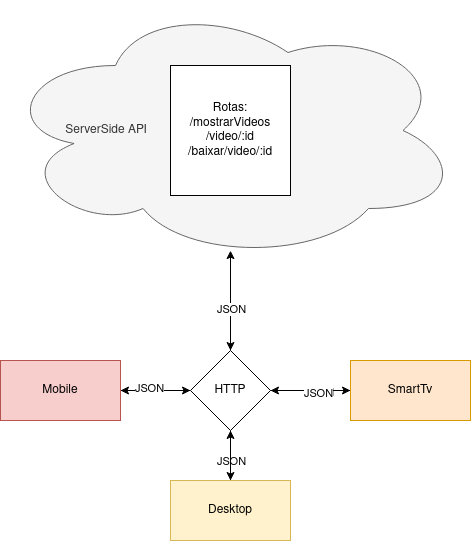

The diagram above was exported from draw.io. Its source (the exported page's mxGraphModel, read from the mxfile embedded in the PNG):
<mxGraphModel dx="1422" dy="963" grid="1" gridSize="10" guides="1" tooltips="1" connect="1" arrows="1" fold="1" page="1" pageScale="1" pageWidth="827" pageHeight="1169" math="0" shadow="0">
  <root>
    <mxCell id="0" />
    <mxCell id="1" parent="0" />
    <mxCell id="g_bYiRkERrYqGQHrrugr-27" style="edgeStyle=orthogonalEdgeStyle;rounded=0;orthogonalLoop=1;jettySize=auto;html=1;" parent="1" source="g_bYiRkERrYqGQHrrugr-1" target="g_bYiRkERrYqGQHrrugr-9" edge="1">
      <mxGeometry relative="1" as="geometry" />
    </mxCell>
    <mxCell id="g_bYiRkERrYqGQHrrugr-1" value="Mobile" style="rounded=0;whiteSpace=wrap;html=1;fillColor=#f8cecc;strokeColor=#b85450;" parent="1" vertex="1">
      <mxGeometry x="130" y="530" width="120" height="60" as="geometry" />
    </mxCell>
    <mxCell id="g_bYiRkERrYqGQHrrugr-18" style="edgeStyle=orthogonalEdgeStyle;rounded=0;orthogonalLoop=1;jettySize=auto;html=1;" parent="1" source="g_bYiRkERrYqGQHrrugr-2" target="g_bYiRkERrYqGQHrrugr-9" edge="1">
      <mxGeometry relative="1" as="geometry" />
    </mxCell>
    <mxCell id="g_bYiRkERrYqGQHrrugr-2" value="&amp;nbsp;&amp;nbsp;&amp;nbsp;&amp;nbsp;&amp;nbsp;&amp;nbsp;&amp;nbsp;&amp;nbsp;&amp;nbsp;&amp;nbsp;&amp;nbsp;&amp;nbsp;&amp;nbsp;&amp;nbsp;&amp;nbsp;&amp;nbsp;&amp;nbsp;&amp;nbsp; ServerSide API" style="ellipse;shape=cloud;whiteSpace=wrap;html=1;fillColor=#f5f5f5;strokeColor=#666666;fontColor=#333333;align=left;" parent="1" vertex="1">
      <mxGeometry x="130" y="170" width="460" height="260" as="geometry" />
    </mxCell>
    <mxCell id="g_bYiRkERrYqGQHrrugr-10" style="edgeStyle=orthogonalEdgeStyle;rounded=0;orthogonalLoop=1;jettySize=auto;html=1;exitX=0.5;exitY=0;exitDx=0;exitDy=0;entryX=0.5;entryY=1;entryDx=0;entryDy=0;" parent="1" source="g_bYiRkERrYqGQHrrugr-7" target="g_bYiRkERrYqGQHrrugr-9" edge="1">
      <mxGeometry relative="1" as="geometry" />
    </mxCell>
    <mxCell id="g_bYiRkERrYqGQHrrugr-14" value="JSON" style="edgeLabel;html=1;align=center;verticalAlign=middle;resizable=0;points=[];" parent="g_bYiRkERrYqGQHrrugr-10" vertex="1" connectable="0">
      <mxGeometry x="-0.2" relative="1" as="geometry">
        <mxPoint as="offset" />
      </mxGeometry>
    </mxCell>
    <mxCell id="g_bYiRkERrYqGQHrrugr-11" style="edgeStyle=orthogonalEdgeStyle;rounded=0;orthogonalLoop=1;jettySize=auto;html=1;" parent="1" source="g_bYiRkERrYqGQHrrugr-8" target="g_bYiRkERrYqGQHrrugr-9" edge="1">
      <mxGeometry relative="1" as="geometry" />
    </mxCell>
    <mxCell id="g_bYiRkERrYqGQHrrugr-13" value="JSON" style="edgeLabel;html=1;align=center;verticalAlign=middle;resizable=0;points=[];" parent="g_bYiRkERrYqGQHrrugr-11" vertex="1" connectable="0">
      <mxGeometry x="-0.1893" y="1" relative="1" as="geometry">
        <mxPoint as="offset" />
      </mxGeometry>
    </mxCell>
    <mxCell id="g_bYiRkERrYqGQHrrugr-8" value="SmartTv" style="whiteSpace=wrap;html=1;fillColor=#ffe6cc;strokeColor=#d79b00;" parent="1" vertex="1">
      <mxGeometry x="480" y="530" width="120" height="60" as="geometry" />
    </mxCell>
    <mxCell id="g_bYiRkERrYqGQHrrugr-19" style="edgeStyle=orthogonalEdgeStyle;rounded=0;orthogonalLoop=1;jettySize=auto;html=1;entryX=0.5;entryY=0.962;entryDx=0;entryDy=0;entryPerimeter=0;" parent="1" source="g_bYiRkERrYqGQHrrugr-9" target="g_bYiRkERrYqGQHrrugr-2" edge="1">
      <mxGeometry relative="1" as="geometry" />
    </mxCell>
    <mxCell id="g_bYiRkERrYqGQHrrugr-30" value="JSON" style="edgeLabel;html=1;align=center;verticalAlign=middle;resizable=0;points=[];" parent="g_bYiRkERrYqGQHrrugr-19" vertex="1" connectable="0">
      <mxGeometry x="-0.1604" relative="1" as="geometry">
        <mxPoint as="offset" />
      </mxGeometry>
    </mxCell>
    <mxCell id="g_bYiRkERrYqGQHrrugr-20" style="edgeStyle=orthogonalEdgeStyle;rounded=0;orthogonalLoop=1;jettySize=auto;html=1;" parent="1" source="g_bYiRkERrYqGQHrrugr-9" target="g_bYiRkERrYqGQHrrugr-8" edge="1">
      <mxGeometry relative="1" as="geometry" />
    </mxCell>
    <mxCell id="g_bYiRkERrYqGQHrrugr-21" value="&lt;div&gt;JSON&lt;/div&gt;" style="edgeLabel;html=1;align=center;verticalAlign=middle;resizable=0;points=[];" parent="g_bYiRkERrYqGQHrrugr-20" vertex="1" connectable="0">
      <mxGeometry x="0.1819" y="-2" relative="1" as="geometry">
        <mxPoint as="offset" />
      </mxGeometry>
    </mxCell>
    <mxCell id="g_bYiRkERrYqGQHrrugr-26" style="edgeStyle=orthogonalEdgeStyle;rounded=0;orthogonalLoop=1;jettySize=auto;html=1;entryX=1;entryY=0.5;entryDx=0;entryDy=0;" parent="1" source="g_bYiRkERrYqGQHrrugr-9" target="g_bYiRkERrYqGQHrrugr-1" edge="1">
      <mxGeometry relative="1" as="geometry">
        <Array as="points">
          <mxPoint x="270" y="560" />
          <mxPoint x="270" y="560" />
        </Array>
      </mxGeometry>
    </mxCell>
    <mxCell id="g_bYiRkERrYqGQHrrugr-28" value="&lt;div&gt;JSON&lt;/div&gt;" style="edgeLabel;html=1;align=center;verticalAlign=middle;resizable=0;points=[];" parent="g_bYiRkERrYqGQHrrugr-26" vertex="1" connectable="0">
      <mxGeometry x="0.2108" y="-3" relative="1" as="geometry">
        <mxPoint as="offset" />
      </mxGeometry>
    </mxCell>
    <mxCell id="g_bYiRkERrYqGQHrrugr-29" style="edgeStyle=orthogonalEdgeStyle;rounded=0;orthogonalLoop=1;jettySize=auto;html=1;" parent="1" source="g_bYiRkERrYqGQHrrugr-9" target="g_bYiRkERrYqGQHrrugr-7" edge="1">
      <mxGeometry relative="1" as="geometry" />
    </mxCell>
    <mxCell id="g_bYiRkERrYqGQHrrugr-9" value="HTTP" style="rhombus;whiteSpace=wrap;html=1;" parent="1" vertex="1">
      <mxGeometry x="320" y="520" width="80" height="80" as="geometry" />
    </mxCell>
    <mxCell id="g_bYiRkERrYqGQHrrugr-7" value="Desktop " style="rounded=0;whiteSpace=wrap;html=1;fillColor=#fff2cc;strokeColor=#d6b656;" parent="1" vertex="1">
      <mxGeometry x="300" y="650" width="120" height="60" as="geometry" />
    </mxCell>
    <mxCell id="g_bYiRkERrYqGQHrrugr-33" value="&lt;div&gt;Rotas:&lt;/div&gt;&lt;div&gt;/mostrarVideos&lt;br&gt;&lt;/div&gt;&lt;div&gt;/video/:id&lt;/div&gt;&lt;div&gt;/baixar/video/:id&lt;br&gt;&lt;/div&gt;" style="rounded=0;whiteSpace=wrap;html=1;rotation=0;" parent="1" vertex="1">
      <mxGeometry x="300" y="235" width="120" height="130" as="geometry" />
    </mxCell>
  </root>
</mxGraphModel>